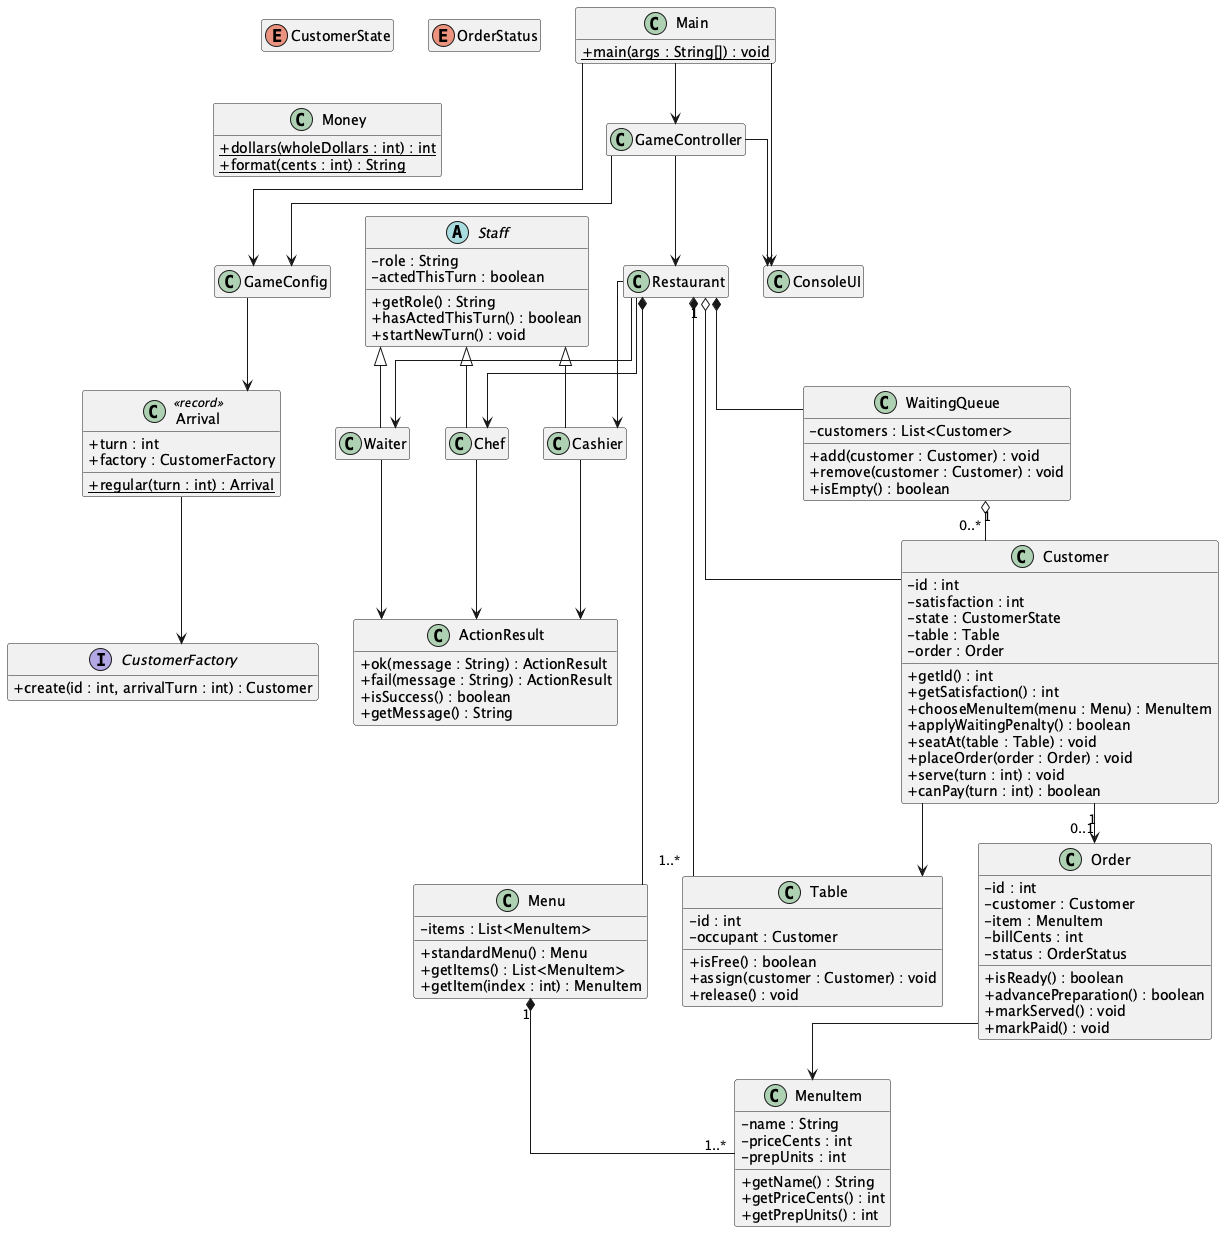

The diagram above was rendered by PlantUML. Its source (embedded in the PNG):
@startuml Stage1ClassDiagram

top to bottom direction
skinparam classAttributeIconSize 0
skinparam linetype ortho
skinparam nodesep 35
skinparam ranksep 40
hide empty members

class Customer {
    - id : int
    - satisfaction : int
    - state : CustomerState
    - table : Table
    - order : Order
    + getId() : int
    + getSatisfaction() : int
    + chooseMenuItem(menu : Menu) : MenuItem
    + applyWaitingPenalty() : boolean
    + seatAt(table : Table) : void
    + placeOrder(order : Order) : void
    + serve(turn : int) : void
    + canPay(turn : int) : boolean
}

enum CustomerState

class WaitingQueue {
    - customers : List<Customer>
    + add(customer : Customer) : void
    + remove(customer : Customer) : void
    + isEmpty() : boolean
}

class Table {
    - id : int
    - occupant : Customer
    + isFree() : boolean
    + assign(customer : Customer) : void
    + release() : void
}

class Menu {
    - items : List<MenuItem>
    + standardMenu() : Menu
    + getItems() : List<MenuItem>
    + getItem(index : int) : MenuItem
}

class MenuItem {
    - name : String
    - priceCents : int
    - prepUnits : int
    + getName() : String
    + getPriceCents() : int
    + getPrepUnits() : int
}

class Order {
    - id : int
    - customer : Customer
    - item : MenuItem
    - billCents : int
    - status : OrderStatus
    + isReady() : boolean
    + advancePreparation() : boolean
    + markServed() : void
    + markPaid() : void
}

enum OrderStatus

abstract class Staff {
    - role : String
    - actedThisTurn : boolean
    + getRole() : String
    + hasActedThisTurn() : boolean
    + startNewTurn() : void
}

class Waiter
class Chef
class Cashier

class Restaurant
class GameConfig
class GameController
class Main {
    {static} + main(args : String[]) : void
}
class ConsoleUI
class Arrival <<record>> {
    + turn : int
    + factory : CustomerFactory
    {static} + regular(turn : int) : Arrival
}

interface CustomerFactory {
    + create(id : int, arrivalTurn : int) : Customer
}
class ActionResult {
    + ok(message : String) : ActionResult
    + fail(message : String) : ActionResult
    + isSuccess() : boolean
    + getMessage() : String
}
class Money {
    {static} + dollars(wholeDollars : int) : int
    {static} + format(cents : int) : String
}

Staff <|-- Waiter
Staff <|-- Chef
Staff <|-- Cashier

Menu "1" *-- "1..*" MenuItem
WaitingQueue "1" o-- "0..*" Customer
Customer --> Table
Customer "1" --> "0..1" Order
Order --> MenuItem

Restaurant *-- Menu
Restaurant *-- WaitingQueue
Restaurant "1" *-- "1..*" Table
Restaurant o-- Customer
Restaurant --> Waiter
Restaurant --> Chef
Restaurant --> Cashier

GameController --> GameConfig
GameController --> Restaurant
GameController --> ConsoleUI
GameConfig --> Arrival
Arrival --> CustomerFactory
Waiter --> ActionResult
Chef --> ActionResult
Cashier --> ActionResult
Main --> GameConfig
Main --> GameController
Main --> ConsoleUI

@enduml